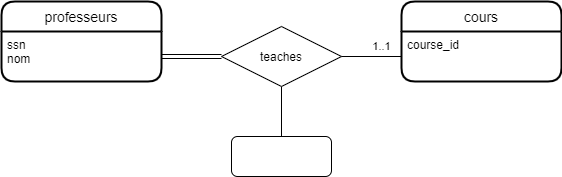

The diagram above was exported from draw.io. Its source (the exported page's mxGraphModel, read from the mxfile embedded in the PNG):
<mxGraphModel dx="1185" dy="577" grid="1" gridSize="10" guides="1" tooltips="1" connect="1" arrows="1" fold="1" page="1" pageScale="1" pageWidth="850" pageHeight="1100" math="0" shadow="0" extFonts="Permanent Marker^https://fonts.googleapis.com/css?family=Permanent+Marker">
  <root>
    <mxCell id="0" />
    <mxCell id="1" parent="0" />
    <mxCell id="5w5mWSJGyPEqfXXEy-zk-1" value="professeurs" style="swimlane;childLayout=stackLayout;horizontal=1;startSize=30;horizontalStack=0;rounded=1;fontSize=14;fontStyle=0;strokeWidth=2;resizeParent=0;resizeLast=1;shadow=0;dashed=0;align=center;" vertex="1" parent="1">
      <mxGeometry x="120" y="105" width="160" height="80" as="geometry" />
    </mxCell>
    <mxCell id="5w5mWSJGyPEqfXXEy-zk-2" value="ssn&#10;nom&#10;" style="align=left;strokeColor=none;fillColor=none;spacingLeft=4;fontSize=12;verticalAlign=top;resizable=0;rotatable=0;part=1;" vertex="1" parent="5w5mWSJGyPEqfXXEy-zk-1">
      <mxGeometry y="30" width="160" height="50" as="geometry" />
    </mxCell>
    <mxCell id="5w5mWSJGyPEqfXXEy-zk-3" value="cours" style="swimlane;childLayout=stackLayout;horizontal=1;startSize=30;horizontalStack=0;rounded=1;fontSize=14;fontStyle=0;strokeWidth=2;resizeParent=0;resizeLast=1;shadow=0;dashed=0;align=center;" vertex="1" parent="1">
      <mxGeometry x="520" y="105" width="160" height="80" as="geometry" />
    </mxCell>
    <mxCell id="5w5mWSJGyPEqfXXEy-zk-4" value="course_id&#10;" style="align=left;strokeColor=none;fillColor=none;spacingLeft=4;fontSize=12;verticalAlign=top;resizable=0;rotatable=0;part=1;" vertex="1" parent="5w5mWSJGyPEqfXXEy-zk-3">
      <mxGeometry y="30" width="160" height="50" as="geometry" />
    </mxCell>
    <mxCell id="5w5mWSJGyPEqfXXEy-zk-9" value="" style="edgeStyle=orthogonalEdgeStyle;rounded=0;orthogonalLoop=1;jettySize=auto;html=1;endArrow=none;endFill=0;" edge="1" parent="1" source="5w5mWSJGyPEqfXXEy-zk-5" target="5w5mWSJGyPEqfXXEy-zk-6">
      <mxGeometry relative="1" as="geometry" />
    </mxCell>
    <mxCell id="5w5mWSJGyPEqfXXEy-zk-5" value="" style="whiteSpace=wrap;html=1;align=center;rounded=1;" vertex="1" parent="1">
      <mxGeometry x="350" y="240" width="100" height="40" as="geometry" />
    </mxCell>
    <mxCell id="5w5mWSJGyPEqfXXEy-zk-6" value="teaches" style="shape=rhombus;perimeter=rhombusPerimeter;whiteSpace=wrap;html=1;align=center;" vertex="1" parent="1">
      <mxGeometry x="340" y="130" width="120" height="60" as="geometry" />
    </mxCell>
    <mxCell id="5w5mWSJGyPEqfXXEy-zk-7" value="" style="edgeStyle=orthogonalEdgeStyle;rounded=0;orthogonalLoop=1;jettySize=auto;html=1;endArrow=none;endFill=0;startArrow=none;startFill=0;shape=link;" edge="1" parent="1" source="5w5mWSJGyPEqfXXEy-zk-2" target="5w5mWSJGyPEqfXXEy-zk-6">
      <mxGeometry relative="1" as="geometry" />
    </mxCell>
    <mxCell id="5w5mWSJGyPEqfXXEy-zk-10" value="1..1" style="edgeStyle=orthogonalEdgeStyle;rounded=0;orthogonalLoop=1;jettySize=auto;html=1;startArrow=none;startFill=0;endArrow=none;endFill=0;" edge="1" parent="1" source="5w5mWSJGyPEqfXXEy-zk-4" target="5w5mWSJGyPEqfXXEy-zk-6">
      <mxGeometry x="-0.3333" y="-10" relative="1" as="geometry">
        <mxPoint as="offset" />
      </mxGeometry>
    </mxCell>
  </root>
</mxGraphModel>